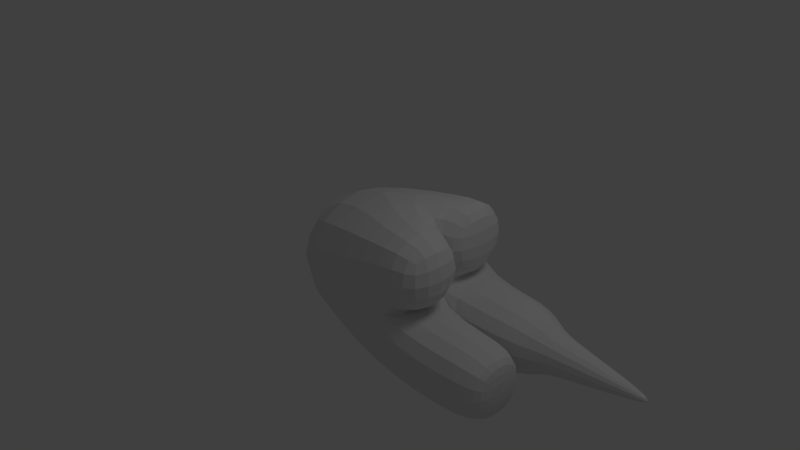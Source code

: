 # Source: essay.blend  (saved by Blender 2.63.0; exported with 4.5.12 LTS)
import bpy
from mathutils import Matrix  # noqa: F401  (used for matrix-valued properties, if any)

bpy.ops.wm.read_factory_settings(use_empty=True)
scene = bpy.context.scene
scene.name = 'Scene'

# ---- collections
col_collection_1 = bpy.data.collections.new('Collection 1'); scene.collection.children.link(col_collection_1)

# ---- materials (node trees are filled in below, after node groups)
mat_material = bpy.data.materials.new('Material')
mat_material.alpha_threshold = 0.0
mat_material.use_transparent_shadow = False
mat_material.roughness = 0.5
mat_material.line_color = (0.0, 0.0, 0.0, 1.0)

# ---- material node trees

# ---- world
world_world = bpy.data.worlds.new('World'); scene.world = world_world
world_world.color = (0.05088, 0.05088, 0.05088)
world_world.use_sun_shadow = False
world_world.sun_shadow_jitter_overblur = 0.0
world_world.cycles.sampling_method = 'MANUAL'
world_world.cycles.sample_map_resolution = 256

# ---- cameras
cam_camera = bpy.data.cameras.new('Camera')
cam_camera.clip_end = 100.0
cam_camera.lens = 35.0
cam_camera.sensor_width = 32.0
cam_camera.sensor_height = 18.0
cam_camera.ortho_scale = 7.314
cam_camera.dof.focus_distance = 0.0
cam_camera.dof.aperture_fstop = 128.0

# ---- lights
light_lamp = bpy.data.lights.new('Lamp', 'POINT')
light_lamp.transmission_factor = 0.0
light_lamp.cutoff_distance = 30.0
light_lamp.energy = 100.0
light_lamp.shadow_buffer_clip_start = 1.001
light_lamp.shadow_soft_size = 1.0
light_lamp.shadow_maximum_resolution = 0.006
light_lamp.use_absolute_resolution = True
light_lamp.cycles.use_multiple_importance_sampling = False

# ---- meshes
me_cube = bpy.data.meshes.new('Cube')
me_cube.from_pydata([(0.2364, 6.914e-08, -0.9422), (0.6308, 0.2168, -0.9696), (0.6428, -0.2168, -0.9696), (0.1581, -0.3921, -0.8531), (-0.2389, 1.322e-07, -0.8194), (0.1541, 0.3921, -0.8531), (0.544, 0.4922, -0.8984), (0.8286, -1.848e-08, -0.98), (0.56, -0.4922, -0.8984), (-0.2278, -0.3264, -0.7639), (-0.2278, 0.3264, -0.7639), (0.2224, -2.518e-07, 0.9422), (0.1423, 0.3921, 0.8531), (-0.2389, -8.009e-08, 0.8194), (0.1468, -0.3921, 0.8531), (0.5903, -0.2168, 0.9696), (0.5766, 0.2168, 0.9696), (0.4969, 0.4922, 0.8984), (-0.2278, 0.3264, 0.7639), (-0.2278, -0.3264, 0.7639), (0.5152, -0.4922, 0.8984), (0.7532, -4.527e-07, 0.98), (1.374, -0.0421, 0.4988), (1.502, -0.09028, 0.5), (1.372, -0.06858, 0.3108), (1.253, -0.01563, 0.495), (1.369, -0.06858, 0.6842), (1.493, -0.1181, 0.6632), (1.493, -0.1181, 0.3368), (1.253, -0.03125, 0.2813), (1.239, -0.03125, 0.6988), (0.232, -0.9422, 1.192e-09), (0.6368, -0.9696, -0.2168), (0.6032, -0.9696, 0.2168), (0.1468, -0.8531, 0.3921), (-0.2389, -0.8194, 0.0), (0.1581, -0.8531, -0.3921), (0.56, -0.8984, -0.4922), (0.8049, -0.98, 1.55e-08), (0.5152, -0.8984, 0.4922), (-0.2278, -0.7639, 0.3264), (-0.2278, -0.7639, -0.3264), (-0.8569, 1.806e-07, 0.0), (-0.7889, -0.3507, 0.0), (-0.7889, 1.315e-07, 0.3507), (-0.7889, 0.3507, 0.0), (-0.7889, 1.933e-07, -0.3507), (-0.7278, -0.3264, -0.3264), (-0.7278, -0.3264, 0.3264), (-0.7278, 0.3264, 0.3264), (-0.7278, 0.3264, -0.3264), (0.2268, 0.9422, 0.0), (0.5826, 0.9696, 0.2168), (0.6179, 0.9696, -0.2168), (0.1541, 0.8531, -0.3921), (-0.2389, 0.8194, 0.0), (0.1423, 0.8531, 0.3921), (0.4969, 0.8984, 0.4922), (0.7769, 0.98, -2.682e-09), (0.544, 0.8984, -0.4922), (-0.2278, 0.7639, -0.3264), (-0.2278, 0.7639, 0.3264), (1.746, -0.03043, -0.4987), (2.014, -0.04361, -0.5), (1.742, -0.05757, -0.6891), (1.509, -0.01563, -0.495), (1.738, -0.05757, -0.3059), (2.014, -0.07404, -0.3174), (2.014, -0.07404, -0.6826), (1.494, -0.03125, -0.6987), (1.478, -0.03125, -0.2812), (1.624, 0.03043, -0.4988), (1.445, 0.01562, -0.495), (1.62, 0.05757, -0.6891), (1.846, 0.0436, -0.5), (1.616, 0.05757, -0.3059), (1.415, 0.03125, -0.2812), (1.43, 0.03125, -0.6988), (1.846, 0.07403, -0.6826), (1.846, 0.07403, -0.3174), (1.234, 0.0421, 0.4988), (1.18, 0.01562, 0.495), (1.233, 0.06858, 0.3108), (1.305, 0.09028, 0.5), (1.229, 0.06858, 0.6842), (1.166, 0.03125, 0.6988), (1.18, 0.03125, 0.2812), (1.299, 0.1181, 0.3368), (1.299, 0.1181, 0.6632), (1.698, -0.5, 0.5), (1.676, -0.3247, 0.5), (1.676, -0.5, 0.6753), (1.676, -0.6753, 0.5), (1.676, -0.5, 0.3247), (1.655, -0.3368, 0.3368), (1.655, -0.3368, 0.6632), (1.655, -0.6632, 0.6632), (1.655, -0.6632, 0.3368), (1.346, -0.4858, 0.9542), (1.141, -0.4434, 0.9696), (1.34, -0.6717, 0.9217), (1.502, -0.5, 0.9097), (1.353, -0.303, 0.9264), (1.175, -0.25, 0.9488), (1.126, -0.6484, 0.9297), (1.493, -0.6632, 0.8819), (1.493, -0.3368, 0.8819), (1.348, -0.9542, 0.4858), (1.502, -0.9097, 0.5), (1.34, -0.9217, 0.6717), (1.146, -0.9696, 0.4434), (1.358, -0.9264, 0.303), (1.493, -0.8819, 0.3368), (1.493, -0.8819, 0.6632), (1.126, -0.9297, 0.6484), (1.195, -0.9488, 0.25), (1.387, -0.4988, 0.0421), (1.502, -0.5, 0.09028), (1.381, -0.6842, 0.06858), (1.305, -0.495, 0.01563), (1.38, -0.3108, 0.06858), (1.493, -0.3368, 0.1181), (1.493, -0.6632, 0.1181), (1.291, -0.6988, 0.03125), (1.285, -0.2813, 0.03125), (1.424, 0.5, 0.5), (1.41, 0.6753, 0.5), (1.41, 0.5, 0.6753), (1.41, 0.3247, 0.5), (1.41, 0.5, 0.3247), (1.398, 0.6632, 0.3368), (1.398, 0.6632, 0.6632), (1.398, 0.3368, 0.6632), (1.398, 0.3368, 0.3368), (1.203, 0.9542, 0.4858), (1.055, 0.9696, 0.4434), (1.196, 0.9217, 0.6717), (1.305, 0.9097, 0.5), (1.213, 0.9264, 0.303), (1.102, 0.9487, 0.25), (1.035, 0.9297, 0.6484), (1.299, 0.8819, 0.6632), (1.299, 0.8819, 0.3368), (1.24, 0.4987, 0.0421), (1.204, 0.495, 0.01562), (1.235, 0.6842, 0.06858), (1.305, 0.5, 0.09028), (1.236, 0.3108, 0.06858), (1.195, 0.2812, 0.03125), (1.19, 0.6987, 0.03125), (1.299, 0.6632, 0.1181), (1.299, 0.3368, 0.1181), (1.202, 0.4858, 0.9542), (1.305, 0.5, 0.9097), (1.196, 0.6717, 0.9217), (1.052, 0.4434, 0.9696), (1.211, 0.303, 0.9264), (1.299, 0.3368, 0.8819), (1.299, 0.6632, 0.8819), (1.035, 0.6484, 0.9297), (1.093, 0.25, 0.9488), (2.337, 0.1311, -0.5), (2.22, 0.093, -0.5), (2.337, 0.1557, -0.6476), (2.426, 0.1714, -0.5), (2.337, 0.1557, -0.3524), (2.22, 0.1201, -0.3372), (2.22, 0.1201, -0.6628), (2.426, 0.1933, -0.6314), (2.426, 0.1933, -0.3686), (1.585, 0.4858, -0.9659), (1.289, 0.4434, -0.9696), (1.58, 0.6765, -0.9327), (1.846, 0.5, -0.9564), (1.596, 0.2981, -0.9374), (1.334, 0.25, -0.9488), (1.27, 0.6484, -0.9297), (1.846, 0.6826, -0.926), (1.846, 0.3174, -0.926), (1.611, 0.4987, -0.03043), (1.846, 0.5, -0.0436), (1.607, 0.6891, -0.05757), (1.393, 0.495, -0.01563), (1.609, 0.3059, -0.05757), (1.846, 0.3174, -0.07403), (1.846, 0.6826, -0.07403), (1.378, 0.6987, -0.03125), (1.383, 0.2812, -0.03125), (1.584, 0.9659, -0.4858), (1.846, 0.9564, -0.5), (1.58, 0.9327, -0.6765), (1.284, 0.9696, -0.4434), (1.591, 0.9374, -0.2981), (1.846, 0.926, -0.3174), (1.846, 0.926, -0.6826), (1.27, 0.9297, -0.6484), (1.314, 0.9487, -0.25), (2.52, -0.1382, -0.5), (2.573, -0.1994, -0.5), (2.519, -0.1619, -0.6454), (2.421, -0.09306, -0.5), (2.519, -0.1619, -0.3546), (2.571, -0.2177, -0.3771), (2.571, -0.2177, -0.6229), (2.421, -0.1202, -0.6628), (2.421, -0.1202, -0.3372), (1.71, -0.9659, -0.4858), (1.365, -0.9696, -0.4434), (1.706, -0.9327, -0.6765), (2.014, -0.9564, -0.5), (1.718, -0.9374, -0.2981), (1.397, -0.9488, -0.25), (1.35, -0.9297, -0.6484), (2.014, -0.926, -0.6826), (2.014, -0.926, -0.3174), (1.71, -0.4858, -0.9659), (2.014, -0.5, -0.9564), (1.706, -0.6765, -0.9327), (1.367, -0.4434, -0.9696), (1.72, -0.2981, -0.9374), (2.014, -0.3174, -0.926), (2.014, -0.6826, -0.926), (1.35, -0.6484, -0.9297), (1.406, -0.25, -0.9487), (1.74, -0.4988, -0.03043), (1.485, -0.495, -0.01562), (1.736, -0.6891, -0.05757), (2.014, -0.5, -0.04361), (1.734, -0.3059, -0.05757), (1.464, -0.2813, -0.03125), (1.47, -0.6988, -0.03125), (2.014, -0.6826, -0.07404), (2.014, -0.3174, -0.07404), (2.617, -0.5, -0.5), (2.612, -0.3844, -0.5), (2.612, -0.5, -0.3844), (2.612, -0.6156, -0.5), (2.612, -0.5, -0.6156), (2.607, -0.3903, -0.6097), (2.607, -0.3903, -0.3903), (2.607, -0.6097, -0.3903), (2.607, -0.6097, -0.6097), (2.52, -0.5, -0.1382), (2.421, -0.5, -0.09306), (2.519, -0.6454, -0.1619), (2.573, -0.5, -0.1994), (2.519, -0.3546, -0.1619), (2.421, -0.3372, -0.1202), (2.421, -0.6628, -0.1202), (2.571, -0.6229, -0.2177), (2.571, -0.3771, -0.2177), (2.52, -0.5, -0.8618), (2.573, -0.5, -0.8006), (2.519, -0.6454, -0.8381), (2.421, -0.5, -0.9069), (2.519, -0.3546, -0.8381), (2.571, -0.3771, -0.7823), (2.571, -0.6229, -0.7823), (2.421, -0.6628, -0.8798), (2.421, -0.3372, -0.8798), (2.52, -0.8618, -0.5), (2.421, -0.9069, -0.5), (2.519, -0.8381, -0.6454), (2.573, -0.8006, -0.5), (2.519, -0.8381, -0.3546), (2.421, -0.8798, -0.3372), (2.421, -0.8798, -0.6628), (2.571, -0.7823, -0.6229), (2.571, -0.7823, -0.3771), (2.676, 0.2628, -0.5), (2.583, 0.238, -0.5), (2.676, 0.2786, -0.5949), (2.793, 0.2865, -0.5), (2.676, 0.2786, -0.4051), (2.583, 0.2555, -0.3952), (2.583, 0.2555, -0.6048), (2.793, 0.3007, -0.5854), (2.793, 0.3007, -0.4146), (2.337, 0.5, -0.8689), (2.22, 0.5, -0.907), (2.337, 0.6476, -0.8443), (2.426, 0.5, -0.8286), (2.337, 0.3524, -0.8443), (2.22, 0.3372, -0.8799), (2.22, 0.6628, -0.8799), (2.426, 0.6314, -0.8067), (2.426, 0.3686, -0.8067), (2.337, 0.8689, -0.5), (2.426, 0.8286, -0.5), (2.337, 0.8443, -0.6476), (2.22, 0.907, -0.5), (2.337, 0.8443, -0.3524), (2.426, 0.8067, -0.3686), (2.426, 0.8067, -0.6314), (2.22, 0.8799, -0.6628), (2.22, 0.8799, -0.3372), (2.337, 0.5, -0.1311), (2.426, 0.5, -0.1714), (2.337, 0.6476, -0.1557), (2.22, 0.5, -0.093), (2.337, 0.3524, -0.1557), (2.426, 0.3686, -0.1933), (2.426, 0.6314, -0.1933), (2.22, 0.6628, -0.1201), (2.22, 0.3372, -0.1201), (3.341, 0.3794, -0.5), (3.135, 0.3446, -0.5), (3.338, 0.387, -0.5489), (3.531, 0.4136, -0.5), (3.338, 0.387, -0.4511), (3.135, 0.355, -0.4379), (3.135, 0.355, -0.5621), (3.518, 0.4177, -0.537), (3.518, 0.4177, -0.463), (2.676, 0.5, -0.7372), (2.583, 0.5, -0.762), (2.676, 0.5949, -0.7214), (2.793, 0.5, -0.7135), (2.676, 0.4051, -0.7214), (2.583, 0.3952, -0.7445), (2.583, 0.6048, -0.7445), (2.793, 0.5854, -0.6993), (2.793, 0.4146, -0.6993), (2.676, 0.7372, -0.5), (2.793, 0.7135, -0.5), (2.676, 0.7214, -0.5949), (2.583, 0.762, -0.5), (2.676, 0.7214, -0.4051), (2.793, 0.6993, -0.4146), (2.793, 0.6993, -0.5854), (2.583, 0.7445, -0.6048), (2.583, 0.7445, -0.3952), (2.676, 0.5, -0.2628), (2.793, 0.5, -0.2865), (2.676, 0.5949, -0.2786), (2.583, 0.5, -0.238), (2.676, 0.4051, -0.2786), (2.793, 0.4146, -0.3007), (2.793, 0.5854, -0.3007), (2.583, 0.6048, -0.2555), (2.583, 0.3952, -0.2555), (3.803, 0.5, -0.5), (3.772, 0.5262, -0.5), (3.772, 0.5, -0.4738), (3.772, 0.4738, -0.5), (3.772, 0.5, -0.5262), (3.744, 0.5261, -0.5261), (3.744, 0.5261, -0.4739), (3.744, 0.4739, -0.4739), (3.744, 0.4739, -0.5261), (3.341, 0.5, -0.3794), (3.531, 0.5, -0.4136), (3.338, 0.5489, -0.387), (3.135, 0.5, -0.3446), (3.338, 0.4511, -0.387), (3.518, 0.463, -0.4177), (3.518, 0.537, -0.4177), (3.135, 0.5621, -0.355), (3.135, 0.4379, -0.355), (3.341, 0.5, -0.6206), (3.135, 0.5, -0.6554), (3.338, 0.5489, -0.613), (3.531, 0.5, -0.5864), (3.338, 0.4511, -0.613), (3.135, 0.4379, -0.645), (3.135, 0.5621, -0.645), (3.518, 0.537, -0.5823), (3.518, 0.463, -0.5823), (3.341, 0.6206, -0.5), (3.531, 0.5864, -0.5), (3.338, 0.613, -0.5489), (3.135, 0.6554, -0.5), (3.338, 0.613, -0.4511), (3.518, 0.5823, -0.463), (3.518, 0.5823, -0.537), (3.135, 0.645, -0.5621), (3.135, 0.645, -0.4379), (1.1, -0.1563, -0.9622), (1.005, -0.3584, -0.97), (0.9625, -0.5898, -0.918), (0.5284, 0.7461, -0.7461), (0.1404, 0.68, -0.68), (-0.2167, 0.599, -0.599), (0.9589, 0.9622, 0.1562), (0.8512, 0.97, 0.3584), (0.8049, 0.918, 0.5898), (0.5444, -0.7461, -0.7461), (0.1444, -0.68, -0.68), (-0.2167, -0.599, -0.599), (1.009, -0.9622, 0.1563), (0.8979, -0.97, 0.3584), (0.8504, -0.918, 0.5898), (-0.5417, -0.3021, -0.599), (-0.5833, 1.777e-07, -0.6432), (-0.5417, 0.3021, -0.599), (-0.5417, -0.599, -0.3021), (-0.5833, -0.6432, 0.0), (-0.5417, -0.599, 0.3021), (-0.5417, 0.599, -0.3021), (-0.5833, 0.6432, 0.0), (-0.5417, 0.599, 0.3021), (0.9711, -0.1563, 0.9622), (0.8884, -0.3584, 0.97), (0.8504, -0.5898, 0.918), (0.4813, 0.7461, 0.7461), (0.1287, 0.68, 0.68), (-0.2167, 0.599, 0.599), (0.4995, -0.7461, 0.7461), (0.1332, -0.68, 0.68), (-0.2167, -0.599, 0.599), (-0.5417, -0.3021, 0.599), (-0.5833, 4.619e-08, 0.6432), (-0.5417, 0.3021, 0.599), (1.074, 0.1562, -0.9622), (0.9682, 0.3584, -0.97), (0.9226, 0.5898, -0.918), (1.035, 0.9622, -0.1562), (0.9586, 0.97, -0.3584), (0.9226, 0.918, -0.5898), (1.082, -0.9622, -0.1562), (1.0, -0.97, -0.3584), (0.9625, -0.918, -0.5898), (0.9415, 0.1562, 0.9622), (0.8468, 0.3584, 0.97), (0.8049, 0.5898, 0.918), (1.286, -0.2656, 4.936e-08), (1.317, -0.4925, 5.919e-08), (1.295, -0.7044, 5.774e-08), (1.226, 0.2656, -1.211e-08), (1.241, 0.4925, -1.963e-08), (1.219, 0.7044, -2.049e-08), (1.337, -2.831e-07, -0.2656), (1.382, -2.324e-07, -0.4925), (1.359, -1.765e-07, -0.7044), (1.154, -5.318e-07, 0.7044), (1.176, -4.879e-07, 0.4925), (1.176, -4.265e-07, 0.2656), (1.594, -0.7995, 0.349), (1.61, -0.8216, 0.5), (1.594, -0.7995, 0.651), (1.594, -0.349, 0.7995), (1.61, -0.5, 0.8216), (1.594, -0.651, 0.7995), (1.594, -0.349, 0.2005), (1.61, -0.5, 0.1784), (1.594, -0.651, 0.2005), (1.594, -0.2005, 0.651), (1.61, -0.1784, 0.5), (1.594, -0.2005, 0.349), (1.484, -0.2005, 0.2005), (1.371, -0.1556, 0.1556), (1.257, -0.1094, 0.1094), (1.212, -0.1016, 0.8606), (1.36, -0.1536, 0.8369), (1.484, -0.2005, 0.7995), (1.123, -0.8242, 0.8242), (1.337, -0.8278, 0.8278), (1.484, -0.7995, 0.7995), (1.25, -0.8606, 0.1016), (1.369, -0.8369, 0.1536), (1.484, -0.7995, 0.2005), (1.361, 0.7995, 0.349), (1.371, 0.8216, 0.5), (1.361, 0.7995, 0.651), (1.361, 0.349, 0.7995), (1.371, 0.5, 0.8216), (1.361, 0.651, 0.7995), (1.361, 0.349, 0.2005), (1.371, 0.5, 0.1784), (1.361, 0.651, 0.2005), (1.361, 0.2005, 0.651), (1.371, 0.1784, 0.5), (1.361, 0.2005, 0.349), (1.18, 0.1094, 0.1094), (1.231, 0.1556, 0.1556), (1.294, 0.2005, 0.2005), (1.294, 0.2005, 0.7995), (1.22, 0.1536, 0.8369), (1.137, 0.1016, 0.8606), (1.032, 0.8242, 0.8242), (1.194, 0.8278, 0.8278), (1.294, 0.7995, 0.7995), (1.294, 0.7995, 0.2005), (1.225, 0.8369, 0.1536), (1.154, 0.8606, 0.1016), (2.062, 0.3248, -0.9087), (2.062, 0.5, -0.9379), (2.062, 0.6752, -0.9087), (2.062, 0.9087, -0.3248), (2.062, 0.9379, -0.5), (2.062, 0.9087, -0.6752), (2.062, 0.3248, -0.09131), (2.062, 0.5, -0.06212), (2.062, 0.6752, -0.09131), (2.062, 0.09131, -0.3248), (2.062, 0.06212, -0.5), (2.062, 0.09131, -0.6752), (1.387, 0.1016, -0.8606), (1.61, 0.1448, -0.8457), (1.846, 0.1653, -0.8347), (1.846, 0.1653, -0.1653), (1.608, 0.1468, -0.1468), (1.38, 0.1094, -0.1094), (1.267, 0.8242, -0.8242), (1.58, 0.8366, -0.8366), (1.846, 0.8347, -0.8347), (1.846, 0.8347, -0.1653), (1.6, 0.8457, -0.1448), (1.349, 0.8606, -0.1016), (2.258, -0.3249, -0.9087), (2.258, -0.5, -0.9378), (2.258, -0.6751, -0.9087), (2.258, -0.9087, -0.3249), (2.258, -0.9378, -0.5), (2.258, -0.9087, -0.6751), (2.258, -0.3249, -0.09135), (2.258, -0.5, -0.06216), (2.258, -0.6751, -0.09135), (2.258, -0.09135, -0.3249), (2.258, -0.06216, -0.5), (2.258, -0.09135, -0.6751), (2.014, -0.1653, -0.8347), (1.732, -0.1448, -0.8457), (1.453, -0.1016, -0.8606), (1.448, -0.1094, -0.1094), (1.731, -0.1468, -0.1468), (2.014, -0.1653, -0.1653), (1.347, -0.8242, -0.8242), (1.705, -0.8366, -0.8366), (2.014, -0.8347, -0.8347), (2.014, -0.8347, -0.1653), (1.727, -0.8457, -0.1448), (1.435, -0.8606, -0.1016), (2.593, -0.3929, -0.7077), (2.597, -0.5, -0.7197), (2.593, -0.6071, -0.7077), (2.593, -0.7077, -0.3929), (2.597, -0.7197, -0.5), (2.593, -0.7077, -0.6071), (2.593, -0.3929, -0.2923), (2.597, -0.5, -0.2803), (2.593, -0.6071, -0.2923), (2.593, -0.2923, -0.3929), (2.597, -0.2803, -0.5), (2.593, -0.2923, -0.6071), (2.569, -0.2758, -0.7242), (2.519, -0.2337, -0.7663), (2.421, -0.2016, -0.7984), (2.421, -0.2016, -0.2016), (2.519, -0.2337, -0.2337), (2.569, -0.2758, -0.2758), (2.421, -0.7984, -0.2016), (2.519, -0.7663, -0.2337), (2.569, -0.7242, -0.2758), (2.569, -0.7242, -0.7242), (2.519, -0.7663, -0.7663), (2.421, -0.7984, -0.7984), (2.503, 0.3835, -0.7718), (2.503, 0.5, -0.7913), (2.503, 0.6165, -0.7718), (2.503, 0.7718, -0.3835), (2.503, 0.7913, -0.5), (2.503, 0.7718, -0.6165), (2.503, 0.3835, -0.2282), (2.503, 0.5, -0.2087), (2.503, 0.6165, -0.2282), (2.503, 0.2282, -0.3835), (2.503, 0.2087, -0.5), (2.503, 0.2282, -0.6165), (2.22, 0.2015, -0.7985), (2.337, 0.2295, -0.7705), (2.426, 0.259, -0.741), (2.426, 0.259, -0.259), (2.337, 0.2295, -0.2295), (2.22, 0.2015, -0.2015), (2.22, 0.7985, -0.7985), (2.337, 0.7705, -0.7705), (2.426, 0.741, -0.741), (2.22, 0.7985, -0.2015), (2.337, 0.7705, -0.2295), (2.426, 0.741, -0.259), (2.942, 0.425, -0.6749), (2.942, 0.5, -0.6874), (2.942, 0.575, -0.6749), (2.942, 0.6749, -0.425), (2.942, 0.6874, -0.5), (2.942, 0.6749, -0.575), (2.942, 0.425, -0.3251), (2.942, 0.5, -0.3126), (2.942, 0.575, -0.3251), (2.942, 0.3251, -0.425), (2.942, 0.3126, -0.5), (2.942, 0.3251, -0.575), (2.583, 0.3079, -0.6921), (2.676, 0.326, -0.674), (2.793, 0.3434, -0.6566), (2.793, 0.3434, -0.3434), (2.676, 0.326, -0.326), (2.583, 0.3079, -0.3079), (2.583, 0.6921, -0.6921), (2.676, 0.674, -0.674), (2.793, 0.6566, -0.6566), (2.583, 0.6921, -0.3079), (2.676, 0.674, -0.326), (2.793, 0.6566, -0.3434), (3.659, 0.4712, -0.5532), (3.682, 0.5, -0.5544), (3.659, 0.5288, -0.5532), (3.659, 0.5532, -0.4712), (3.682, 0.5544, -0.5), (3.659, 0.5532, -0.5288), (3.659, 0.4712, -0.4468), (3.682, 0.5, -0.4456), (3.659, 0.5288, -0.4468), (3.659, 0.4468, -0.4712), (3.682, 0.4456, -0.5), (3.659, 0.4468, -0.5288), (3.135, 0.3861, -0.6139), (3.335, 0.4107, -0.5893), (3.506, 0.4331, -0.5669), (3.506, 0.4331, -0.4331), (3.335, 0.4107, -0.4107), (3.135, 0.3861, -0.3861), (3.506, 0.5669, -0.4331), (3.335, 0.5893, -0.4107), (3.135, 0.6139, -0.3861), (3.135, 0.6139, -0.6139), (3.335, 0.5893, -0.5893), (3.506, 0.5669, -0.5669), (0.9148, 0.7949, -0.7949), (0.9547, -0.7949, -0.7949), (-0.4463, -0.5093, -0.5093), (-0.4463, 0.5093, -0.5093), (0.7971, 0.7949, 0.7949), (0.8426, -0.7949, 0.7949), (-0.4463, -0.5093, 0.5093), (-0.4463, 0.5093, 0.5093), (1.232, -1.087e-07, -0.893), (1.124, 0.893, -1.24e-08), (1.183, -0.893, 4.241e-08), (1.075, -5.471e-07, 0.893), (1.177, -3.342e-07, 1.403e-08), (1.56, -0.7546, 0.7546), (1.56, -0.7546, 0.2454), (1.56, -0.2454, 0.7546), (1.56, -0.2454, 0.2454), (1.34, 0.7546, 0.7546), (1.34, 0.7546, 0.2454), (1.34, 0.2454, 0.7546), (1.34, 0.2454, 0.2454), (2.062, 0.8211, -0.8211), (2.062, 0.1789, -0.8211), (2.062, 0.8211, -0.1789), (2.062, 0.1789, -0.1789), (2.258, -0.8211, -0.8211), (2.258, -0.1789, -0.8211), (2.258, -0.8211, -0.1789), (2.258, -0.1789, -0.1789), (2.586, -0.6823, -0.6823), (2.586, -0.3177, -0.6823), (2.586, -0.6823, -0.3177), (2.586, -0.3177, -0.3177), (2.503, 0.7136, -0.7136), (2.503, 0.2864, -0.7136), (2.503, 0.7136, -0.2864), (2.503, 0.2864, -0.2864), (2.942, 0.6374, -0.6374), (2.942, 0.3626, -0.6374), (2.942, 0.6374, -0.3626), (2.942, 0.3626, -0.3626), (3.612, 0.55, -0.55), (3.612, 0.45, -0.55), (3.612, 0.55, -0.45), (3.612, 0.45, -0.45)], [], [(0, 5, 6, 1), (1, 6, 415, 414), (5, 381, 380, 6), (6, 380, 629, 415), (0, 1, 7, 2), (2, 7, 377, 378), (1, 414, 413, 7), (7, 413, 637, 377), (0, 2, 8, 3), (3, 8, 386, 387), (2, 378, 379, 8), (8, 379, 630, 386), (0, 3, 9, 4), (4, 9, 392, 393), (3, 387, 388, 9), (9, 388, 631, 392), (0, 4, 10, 5), (5, 10, 382, 381), (4, 393, 394, 10), (10, 394, 632, 382), (11, 16, 17, 12), (12, 17, 404, 405), (16, 423, 424, 17), (17, 424, 633, 404), (11, 12, 18, 13), (13, 18, 412, 411), (12, 405, 406, 18), (18, 406, 636, 412), (11, 13, 19, 14), (14, 19, 409, 408), (13, 411, 410, 19), (19, 410, 635, 409), (11, 14, 20, 15), (15, 20, 403, 402), (14, 408, 407, 20), (20, 407, 634, 403), (11, 15, 21, 16), (16, 21, 422, 423), (15, 402, 401, 21), (21, 401, 640, 422), (22, 26, 27, 23), (23, 27, 446, 447), (26, 453, 454, 27), (27, 454, 644, 446), (22, 23, 28, 24), (24, 28, 449, 450), (23, 447, 448, 28), (28, 448, 645, 449), (22, 24, 29, 25), (25, 29, 436, 435), (24, 450, 451, 29), (29, 451, 641, 436), (22, 25, 30, 26), (26, 30, 452, 453), (25, 435, 434, 30), (30, 434, 640, 452), (31, 36, 37, 32), (32, 37, 421, 420), (36, 387, 386, 37), (37, 386, 630, 421), (31, 32, 38, 33), (33, 38, 389, 390), (32, 420, 419, 38), (38, 419, 639, 389), (31, 33, 39, 34), (34, 39, 407, 408), (33, 390, 391, 39), (39, 391, 634, 407), (31, 34, 40, 35), (35, 40, 397, 396), (34, 408, 409, 40), (40, 409, 635, 397), (31, 35, 41, 36), (36, 41, 388, 387), (35, 396, 395, 41), (41, 395, 631, 388), (42, 46, 47, 43), (43, 47, 395, 396), (46, 393, 392, 47), (47, 392, 631, 395), (42, 43, 48, 44), (44, 48, 410, 411), (43, 396, 397, 48), (48, 397, 635, 410), (42, 44, 49, 45), (45, 49, 400, 399), (44, 411, 412, 49), (49, 412, 636, 400), (42, 45, 50, 46), (46, 50, 394, 393), (45, 399, 398, 50), (50, 398, 632, 394), (51, 56, 57, 52), (52, 57, 385, 384), (56, 405, 404, 57), (57, 404, 633, 385), (51, 52, 58, 53), (53, 58, 416, 417), (52, 384, 383, 58), (58, 383, 638, 416), (51, 53, 59, 54), (54, 59, 380, 381), (53, 417, 418, 59), (59, 418, 629, 380), (51, 54, 60, 55), (55, 60, 398, 399), (54, 381, 382, 60), (60, 382, 632, 398), (51, 55, 61, 56), (56, 61, 406, 405), (55, 399, 400, 61), (61, 400, 636, 406), (62, 66, 67, 63), (63, 67, 518, 519), (66, 525, 526, 67), (67, 526, 657, 518), (62, 63, 68, 64), (64, 68, 521, 522), (63, 519, 520, 68), (68, 520, 655, 521), (62, 64, 69, 65), (65, 69, 433, 432), (64, 522, 523, 69), (69, 523, 637, 433), (62, 65, 70, 66), (66, 70, 524, 525), (65, 432, 431, 70), (70, 431, 641, 524), (71, 75, 76, 72), (72, 76, 431, 432), (75, 501, 502, 76), (76, 502, 641, 431), (71, 72, 77, 73), (73, 77, 497, 498), (72, 432, 433, 77), (77, 433, 637, 497), (71, 73, 78, 74), (74, 78, 496, 495), (73, 498, 499, 78), (78, 499, 651, 496), (71, 74, 79, 75), (75, 79, 500, 501), (74, 495, 494, 79), (79, 494, 653, 500), (80, 84, 85, 81), (81, 85, 434, 435), (84, 477, 478, 85), (85, 478, 640, 434), (80, 81, 86, 82), (82, 86, 473, 474), (81, 435, 436, 86), (86, 436, 641, 473), (80, 82, 87, 83), (83, 87, 472, 471), (82, 474, 475, 87), (87, 475, 649, 472), (80, 83, 88, 84), (84, 88, 476, 477), (83, 471, 470, 88), (88, 470, 648, 476), (89, 93, 94, 90), (90, 94, 448, 447), (93, 444, 443, 94), (94, 443, 645, 448), (89, 90, 95, 91), (91, 95, 440, 441), (90, 447, 446, 95), (95, 446, 644, 440), (89, 91, 96, 92), (92, 96, 439, 438), (91, 441, 442, 96), (96, 442, 642, 439), (89, 92, 97, 93), (93, 97, 445, 444), (92, 438, 437, 97), (97, 437, 643, 445), (98, 102, 103, 99), (99, 103, 401, 402), (102, 453, 452, 103), (103, 452, 640, 401), (98, 99, 104, 100), (100, 104, 455, 456), (99, 402, 403, 104), (104, 403, 634, 455), (98, 100, 105, 101), (101, 105, 442, 441), (100, 456, 457, 105), (105, 457, 642, 442), (98, 101, 106, 102), (102, 106, 454, 453), (101, 441, 440, 106), (106, 440, 644, 454), (107, 111, 112, 108), (108, 112, 437, 438), (111, 459, 460, 112), (112, 460, 643, 437), (107, 108, 113, 109), (109, 113, 457, 456), (108, 438, 439, 113), (113, 439, 642, 457), (107, 109, 114, 110), (110, 114, 391, 390), (109, 456, 455, 114), (114, 455, 634, 391), (107, 110, 115, 111), (111, 115, 458, 459), (110, 390, 389, 115), (115, 389, 639, 458), (116, 120, 121, 117), (117, 121, 443, 444), (120, 450, 449, 121), (121, 449, 645, 443), (116, 117, 122, 118), (118, 122, 460, 459), (117, 444, 445, 122), (122, 445, 643, 460), (116, 118, 123, 119), (119, 123, 427, 426), (118, 459, 458, 123), (123, 458, 639, 427), (116, 119, 124, 120), (120, 124, 451, 450), (119, 426, 425, 124), (124, 425, 641, 451), (125, 129, 130, 126), (126, 130, 461, 462), (129, 468, 469, 130), (130, 469, 647, 461), (125, 126, 131, 127), (127, 131, 466, 465), (126, 462, 463, 131), (131, 463, 646, 466), (125, 127, 132, 128), (128, 132, 470, 471), (127, 465, 464, 132), (132, 464, 648, 470), (125, 128, 133, 129), (129, 133, 467, 468), (128, 471, 472, 133), (133, 472, 649, 467), (134, 138, 139, 135), (135, 139, 383, 384), (138, 483, 484, 139), (139, 484, 638, 383), (134, 135, 140, 136), (136, 140, 479, 480), (135, 384, 385, 140), (140, 385, 633, 479), (134, 136, 141, 137), (137, 141, 463, 462), (136, 480, 481, 141), (141, 481, 646, 463), (134, 137, 142, 138), (138, 142, 482, 483), (137, 462, 461, 142), (142, 461, 647, 482), (143, 147, 148, 144), (144, 148, 428, 429), (147, 474, 473, 148), (148, 473, 641, 428), (143, 144, 149, 145), (145, 149, 484, 483), (144, 429, 430, 149), (149, 430, 638, 484), (143, 145, 150, 146), (146, 150, 469, 468), (145, 483, 482, 150), (150, 482, 647, 469), (143, 146, 151, 147), (147, 151, 475, 474), (146, 468, 467, 151), (151, 467, 649, 475), (152, 156, 157, 153), (153, 157, 464, 465), (156, 477, 476, 157), (157, 476, 648, 464), (152, 153, 158, 154), (154, 158, 481, 480), (153, 465, 466, 158), (158, 466, 646, 481), (152, 154, 159, 155), (155, 159, 424, 423), (154, 480, 479, 159), (159, 479, 633, 424), (152, 155, 160, 156), (156, 160, 478, 477), (155, 423, 422, 160), (160, 422, 640, 478), (161, 165, 166, 162), (162, 166, 494, 495), (165, 573, 574, 166), (166, 574, 653, 494), (161, 162, 167, 163), (163, 167, 569, 570), (162, 495, 496, 167), (167, 496, 651, 569), (161, 163, 168, 164), (164, 168, 568, 567), (163, 570, 571, 168), (168, 571, 663, 568), (161, 164, 169, 165), (165, 169, 572, 573), (164, 567, 566, 169), (169, 566, 665, 572), (170, 174, 175, 171), (171, 175, 413, 414), (174, 498, 497, 175), (175, 497, 637, 413), (170, 171, 176, 172), (172, 176, 503, 504), (171, 414, 415, 176), (176, 415, 629, 503), (170, 172, 177, 173), (173, 177, 487, 486), (172, 504, 505, 177), (177, 505, 650, 487), (170, 173, 178, 174), (174, 178, 499, 498), (173, 486, 485, 178), (178, 485, 651, 499), (179, 183, 184, 180), (180, 184, 491, 492), (183, 501, 500, 184), (184, 500, 653, 491), (179, 180, 185, 181), (181, 185, 506, 507), (180, 492, 493, 185), (185, 493, 652, 506), (179, 181, 186, 182), (182, 186, 430, 429), (181, 507, 508, 186), (186, 508, 638, 430), (179, 182, 187, 183), (183, 187, 502, 501), (182, 429, 428, 187), (187, 428, 641, 502), (188, 192, 193, 189), (189, 193, 488, 489), (192, 507, 506, 193), (193, 506, 652, 488), (188, 189, 194, 190), (190, 194, 505, 504), (189, 489, 490, 194), (194, 490, 650, 505), (188, 190, 195, 191), (191, 195, 418, 417), (190, 504, 503, 195), (195, 503, 629, 418), (188, 191, 196, 192), (192, 196, 508, 507), (191, 417, 416, 196), (196, 416, 638, 508), (197, 201, 202, 198), (198, 202, 542, 543), (201, 549, 550, 202), (202, 550, 661, 542), (197, 198, 203, 199), (199, 203, 545, 546), (198, 543, 544, 203), (203, 544, 659, 545), (197, 199, 204, 200), (200, 204, 520, 519), (199, 546, 547, 204), (204, 547, 655, 520), (197, 200, 205, 201), (201, 205, 548, 549), (200, 519, 518, 205), (205, 518, 657, 548), (206, 210, 211, 207), (207, 211, 419, 420), (210, 531, 532, 211), (211, 532, 639, 419), (206, 207, 212, 208), (208, 212, 527, 528), (207, 420, 421, 212), (212, 421, 630, 527), (206, 208, 213, 209), (209, 213, 514, 513), (208, 528, 529, 213), (213, 529, 654, 514), (206, 209, 214, 210), (210, 214, 530, 531), (209, 513, 512, 214), (214, 512, 656, 530), (215, 219, 220, 216), (216, 220, 509, 510), (219, 522, 521, 220), (220, 521, 655, 509), (215, 216, 221, 217), (217, 221, 529, 528), (216, 510, 511, 221), (221, 511, 654, 529), (215, 217, 222, 218), (218, 222, 379, 378), (217, 528, 527, 222), (222, 527, 630, 379), (215, 218, 223, 219), (219, 223, 523, 522), (218, 378, 377, 223), (223, 377, 637, 523), (224, 228, 229, 225), (225, 229, 425, 426), (228, 525, 524, 229), (229, 524, 641, 425), (224, 225, 230, 226), (226, 230, 532, 531), (225, 426, 427, 230), (230, 427, 639, 532), (224, 226, 231, 227), (227, 231, 517, 516), (226, 531, 530, 231), (231, 530, 656, 517), (224, 227, 232, 228), (228, 232, 526, 525), (227, 516, 515, 232), (232, 515, 657, 526), (233, 237, 238, 234), (234, 238, 544, 543), (237, 534, 533, 238), (238, 533, 659, 544), (233, 234, 239, 235), (235, 239, 539, 540), (234, 543, 542, 239), (239, 542, 661, 539), (233, 235, 240, 236), (236, 240, 536, 537), (235, 540, 541, 240), (240, 541, 660, 536), (233, 236, 241, 237), (237, 241, 535, 534), (236, 537, 538, 241), (241, 538, 658, 535), (242, 246, 247, 243), (243, 247, 515, 516), (246, 549, 548, 247), (247, 548, 657, 515), (242, 243, 248, 244), (244, 248, 551, 552), (243, 516, 517, 248), (248, 517, 656, 551), (242, 244, 249, 245), (245, 249, 541, 540), (244, 552, 553, 249), (249, 553, 660, 541), (242, 245, 250, 246), (246, 250, 550, 549), (245, 540, 539, 250), (250, 539, 661, 550), (251, 255, 256, 252), (252, 256, 533, 534), (255, 546, 545, 256), (256, 545, 659, 533), (251, 252, 257, 253), (253, 257, 554, 555), (252, 534, 535, 257), (257, 535, 658, 554), (251, 253, 258, 254), (254, 258, 511, 510), (253, 555, 556, 258), (258, 556, 654, 511), (251, 254, 259, 255), (255, 259, 547, 546), (254, 510, 509, 259), (259, 509, 655, 547), (260, 264, 265, 261), (261, 265, 512, 513), (264, 552, 551, 265), (265, 551, 656, 512), (260, 261, 266, 262), (262, 266, 556, 555), (261, 513, 514, 266), (266, 514, 654, 556), (260, 262, 267, 263), (263, 267, 538, 537), (262, 555, 554, 267), (267, 554, 658, 538), (260, 263, 268, 264), (264, 268, 553, 552), (263, 537, 536, 268), (268, 536, 660, 553), (269, 273, 274, 270), (270, 274, 566, 567), (273, 597, 598, 274), (274, 598, 665, 566), (269, 270, 275, 271), (271, 275, 593, 594), (270, 567, 568, 275), (275, 568, 663, 593), (269, 271, 276, 272), (272, 276, 592, 591), (271, 594, 595, 276), (276, 595, 667, 592), (269, 272, 277, 273), (273, 277, 596, 597), (272, 591, 590, 277), (277, 590, 669, 596), (278, 282, 283, 279), (279, 283, 485, 486), (282, 570, 569, 283), (283, 569, 651, 485), (278, 279, 284, 280), (280, 284, 575, 576), (279, 486, 487, 284), (284, 487, 650, 575), (278, 280, 285, 281), (281, 285, 559, 558), (280, 576, 577, 285), (285, 577, 662, 559), (278, 281, 286, 282), (282, 286, 571, 570), (281, 558, 557, 286), (286, 557, 663, 571), (287, 291, 292, 288), (288, 292, 560, 561), (291, 579, 580, 292), (292, 580, 664, 560), (287, 288, 293, 289), (289, 293, 577, 576), (288, 561, 562, 293), (293, 562, 662, 577), (287, 289, 294, 290), (290, 294, 490, 489), (289, 576, 575, 294), (294, 575, 650, 490), (287, 290, 295, 291), (291, 295, 578, 579), (290, 489, 488, 295), (295, 488, 652, 578), (296, 300, 301, 297), (297, 301, 563, 564), (300, 573, 572, 301), (301, 572, 665, 563), (296, 297, 302, 298), (298, 302, 580, 579), (297, 564, 565, 302), (302, 565, 664, 580), (296, 298, 303, 299), (299, 303, 493, 492), (298, 579, 578, 303), (303, 578, 652, 493), (296, 299, 304, 300), (300, 304, 574, 573), (299, 492, 491, 304), (304, 491, 653, 574), (305, 309, 310, 306), (306, 310, 590, 591), (309, 621, 622, 310), (310, 622, 669, 590), (305, 306, 311, 307), (307, 311, 617, 618), (306, 591, 592, 311), (311, 592, 667, 617), (305, 307, 312, 308), (308, 312, 616, 615), (307, 618, 619, 312), (312, 619, 671, 616), (305, 308, 313, 309), (309, 313, 620, 621), (308, 615, 614, 313), (313, 614, 673, 620), (314, 318, 319, 315), (315, 319, 557, 558), (318, 594, 593, 319), (319, 593, 663, 557), (314, 315, 320, 316), (316, 320, 599, 600), (315, 558, 559, 320), (320, 559, 662, 599), (314, 316, 321, 317), (317, 321, 583, 582), (316, 600, 601, 321), (321, 601, 666, 583), (314, 317, 322, 318), (318, 322, 595, 594), (317, 582, 581, 322), (322, 581, 667, 595), (323, 327, 328, 324), (324, 328, 584, 585), (327, 603, 604, 328), (328, 604, 668, 584), (323, 324, 329, 325), (325, 329, 601, 600), (324, 585, 586, 329), (329, 586, 666, 601), (323, 325, 330, 326), (326, 330, 562, 561), (325, 600, 599, 330), (330, 599, 662, 562), (323, 326, 331, 327), (327, 331, 602, 603), (326, 561, 560, 331), (331, 560, 664, 602), (332, 336, 337, 333), (333, 337, 587, 588), (336, 597, 596, 337), (337, 596, 669, 587), (332, 333, 338, 334), (334, 338, 604, 603), (333, 588, 589, 338), (338, 589, 668, 604), (332, 334, 339, 335), (335, 339, 565, 564), (334, 603, 602, 339), (339, 602, 664, 565), (332, 335, 340, 336), (336, 340, 598, 597), (335, 564, 563, 340), (340, 563, 665, 598), (341, 345, 346, 342), (342, 346, 610, 609), (345, 606, 607, 346), (346, 607, 670, 610), (341, 342, 347, 343), (343, 347, 613, 612), (342, 609, 608, 347), (347, 608, 672, 613), (341, 343, 348, 344), (344, 348, 614, 615), (343, 612, 611, 348), (348, 611, 673, 614), (341, 344, 349, 345), (345, 349, 605, 606), (344, 615, 616, 349), (349, 616, 671, 605), (350, 354, 355, 351), (351, 355, 611, 612), (354, 621, 620, 355), (355, 620, 673, 611), (350, 351, 356, 352), (352, 356, 623, 624), (351, 612, 613, 356), (356, 613, 672, 623), (350, 352, 357, 353), (353, 357, 589, 588), (352, 624, 625, 357), (357, 625, 668, 589), (350, 353, 358, 354), (354, 358, 622, 621), (353, 588, 587, 358), (358, 587, 669, 622), (359, 363, 364, 360), (360, 364, 581, 582), (363, 618, 617, 364), (364, 617, 667, 581), (359, 360, 365, 361), (361, 365, 626, 627), (360, 582, 583, 365), (365, 583, 666, 626), (359, 361, 366, 362), (362, 366, 607, 606), (361, 627, 628, 366), (366, 628, 670, 607), (359, 362, 367, 363), (363, 367, 619, 618), (362, 606, 605, 367), (367, 605, 671, 619), (368, 372, 373, 369), (369, 373, 608, 609), (372, 624, 623, 373), (373, 623, 672, 608), (368, 369, 374, 370), (370, 374, 628, 627), (369, 609, 610, 374), (374, 610, 670, 628), (368, 370, 375, 371), (371, 375, 586, 585), (370, 627, 626, 375), (375, 626, 666, 586), (368, 371, 376, 372), (372, 376, 625, 624), (371, 585, 584, 376), (376, 584, 668, 625)])
me_cube.materials.append(mat_material)
me_cube.use_remesh_preserve_volume = False
me_cube.use_remesh_preserve_attributes = False
me_cube.use_mirror_vertex_groups = False
me_cube.update()

# ---- objects
ob_cube = bpy.data.objects.new('Cube', me_cube)
ob_lamp = bpy.data.objects.new('Lamp', light_lamp)
ob_camera = bpy.data.objects.new('Camera', cam_camera)

# ---- transforms, parenting, visibility, modifiers, constraints
ob_cube.location = (0.0, 0.0, 0.0)
ob_cube.lock_rotations_4d = False
ob_cube.empty_display_type = 'ARROWS'
ob_cube.lineart.crease_threshold = 0.0
ob_lamp.location = (4.076, 1.005, 5.904)
ob_lamp.rotation_euler = (0.6503, 0.05522, 1.866)
ob_lamp.lock_rotations_4d = False
ob_lamp.empty_display_type = 'ARROWS'
ob_lamp.color = (0.0, 0.0, 0.0, 0.0)
ob_lamp.lineart.crease_threshold = 0.0
ob_camera.location = (7.481, -6.508, 5.344)
ob_camera.rotation_euler = (1.109, 0.01082, 0.8149)
ob_camera.lock_rotations_4d = False
ob_camera.empty_display_type = 'ARROWS'
ob_camera.color = (0.0, 0.0, 0.0, 0.0)
ob_camera.display_type = 'WIRE'
ob_camera.lineart.crease_threshold = 0.0

# ---- collection membership
col_collection_1.objects.link(ob_cube)
col_collection_1.objects.link(ob_lamp)
col_collection_1.objects.link(ob_camera)

# ---- scene / render settings (as saved in the file)
scene.camera = ob_camera
scene.frame_start = 1; scene.frame_end = 250; scene.frame_set(1)
scene.render.engine = 'BLENDER_EEVEE_NEXT'
scene.render.image_settings.color_mode = 'RGB'
scene.render.image_settings.compression = 90
scene.render.resolution_percentage = 50
scene.render.dither_intensity = 0.0
scene.render.bake_margin = 2
scene.render.bake_bias = 0.0
scene.cycles.use_denoising = False
scene.cycles.samples = 10
scene.cycles.sampling_pattern = 'TABULATED_SOBOL'
scene.cycles.light_sampling_threshold = 0.0
scene.cycles.use_adaptive_sampling = False
scene.cycles.use_light_tree = False
scene.cycles.blur_glossy = 0.0
scene.cycles.volume_bounces = 1
scene.cycles.pixel_filter_type = 'GAUSSIAN'
scene.cycles.sample_clamp_indirect = 0.0
scene.view_settings.view_transform = 'Standard'
bpy.context.view_layer.update()
